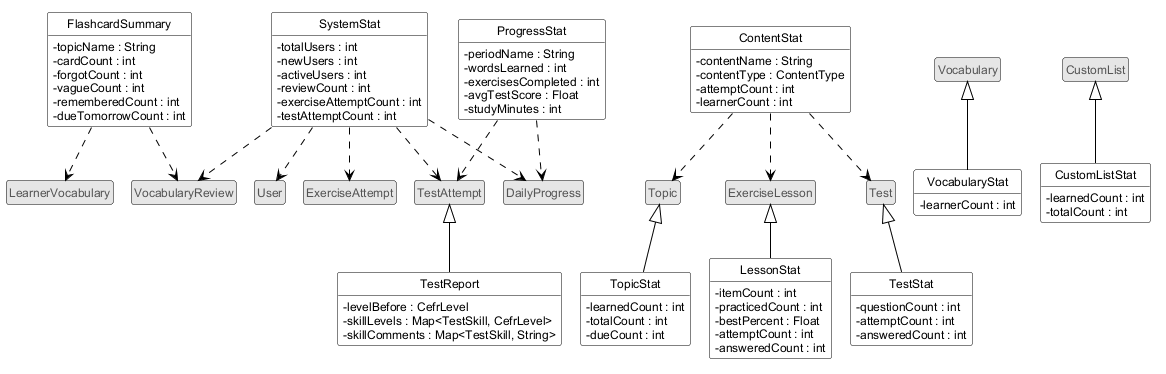

The diagram above was rendered by PlantUML. Its source (embedded in the PNG):
@startuml de-6-thong-ke-bao-cao
!include _style.iuml

class User <<ngoai>>
class Topic <<ngoai>>
class Vocabulary <<ngoai>>
class CustomList <<ngoai>>
class LearnerVocabulary <<ngoai>>
class VocabularyReview <<ngoai>>
class ExerciseLesson <<ngoai>>
class ExerciseAttempt <<ngoai>>
class Test <<ngoai>>
class TestAttempt <<ngoai>>
class DailyProgress <<ngoai>>

class FlashcardSummary {
  -topicName : String
  -cardCount : int
  -forgotCount : int
  -vagueCount : int
  -rememberedCount : int
  -dueTomorrowCount : int
}
class TestReport {
  -levelBefore : CefrLevel
  -skillLevels : Map<TestSkill, CefrLevel>
  -skillComments : Map<TestSkill, String>
}
class ProgressStat {
  -periodName : String
  -wordsLearned : int
  -exercisesCompleted : int
  -avgTestScore : Float
  -studyMinutes : int
}
class SystemStat {
  -totalUsers : int
  -newUsers : int
  -activeUsers : int
  -reviewCount : int
  -exerciseAttemptCount : int
  -testAttemptCount : int
}
class ContentStat {
  -contentName : String
  -contentType : ContentType
  -attemptCount : int
  -learnerCount : int
}
class VocabularyStat {
  -learnerCount : int
}
class TopicStat {
  -learnedCount : int
  -totalCount : int
  -dueCount : int
}
class CustomListStat {
  -learnedCount : int
  -totalCount : int
}
class LessonStat {
  -itemCount : int
  -practicedCount : int
  -bestPercent : Float
  -attemptCount : int
  -answeredCount : int
}
class TestStat {
  -questionCount : int
  -attemptCount : int
  -answeredCount : int
}

FlashcardSummary ..> VocabularyReview
FlashcardSummary ..> LearnerVocabulary
TestAttempt <|-- TestReport
ProgressStat ..> DailyProgress
ProgressStat ..> TestAttempt
SystemStat ..> User
SystemStat ..> VocabularyReview
SystemStat ..> ExerciseAttempt
SystemStat ..> TestAttempt
SystemStat ..> DailyProgress
ContentStat ..> Topic
ContentStat ..> ExerciseLesson
ContentStat ..> Test
Vocabulary <|-- VocabularyStat
Topic <|-- TopicStat
CustomList <|-- CustomListStat
ExerciseLesson <|-- LessonStat
Test <|-- TestStat
@enduml